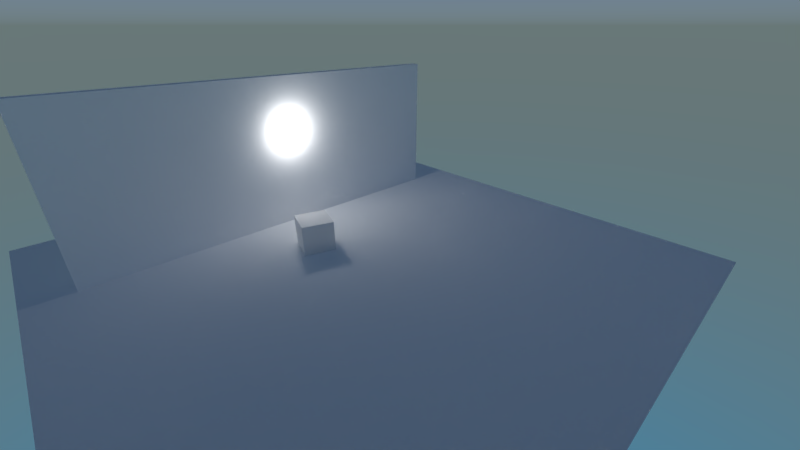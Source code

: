 # Source: ies.blend  (saved by Blender 2.80.39; exported with 4.5.12 LTS)
import bpy
from mathutils import Matrix  # noqa: F401  (used for matrix-valued properties, if any)

bpy.ops.wm.read_factory_settings(use_empty=True)
scene = bpy.context.scene
scene.name = 'Scene'

# ---- collections
col_collection_1 = bpy.data.collections.new('Collection 1'); scene.collection.children.link(col_collection_1)

# ---- materials (node trees are filled in below, after node groups)
mat_wall = bpy.data.materials.new('Wall')
mat_wall.alpha_threshold = 0.0
mat_wall.use_transparent_shadow = False
mat_wall.diffuse_color = (1.0, 1.0, 1.0, 1.0)
mat_wall.roughness = 0.5
mat_wall.line_color = (0.0, 0.0, 0.0, 1.0)

# ---- material node trees
mat_wall.use_nodes = True; mat_wall.node_tree.nodes.clear()
_N = mat_wall.node_tree.nodes; _L = mat_wall.node_tree.links
n0 = _N.new('ShaderNodeOutputMaterial'); n0.name = 'Material Output'; n0.location = (300, 300)
n1 = _N.new('ShaderNodeBsdfDiffuse'); n1.name = 'Diffuse BSDF'; n1.location = (10, 300)
n1.inputs[0].default_value = (1.0, 1.0, 1.0, 1.0)
n1.inputs[1].default_value = 1.0
_L.new(n1.outputs[0], n0.inputs[0])
n0.is_active_output = True

# ---- world
world_world = bpy.data.worlds.new('World'); scene.world = world_world
world_world.use_nodes = True; world_world.node_tree.nodes.clear()
_N = world_world.node_tree.nodes; _L = world_world.node_tree.links
n0 = _N.new('ShaderNodeOutputWorld'); n0.name = 'World Output'; n0.location = (300, 300)
n1 = _N.new('ShaderNodeBackground'); n1.name = 'Background'; n1.location = (10, 300)
n2 = _N.new('ShaderNodeTexSky'); n2.name = 'Sky Texture'; n2.location = (-220, 315)
n2.sky_type = 'HOSEK_WILKIE'
n2.sun_elevation = 1.571
_L.new(n1.outputs[0], n0.inputs[0])
_L.new(n2.outputs[0], n1.inputs[0])
n0.is_active_output = True
world_world.color = (0.05088, 0.05088, 0.05088)
world_world.use_sun_shadow = False
world_world.sun_shadow_jitter_overblur = 0.0
world_world.cycles.sampling_method = 'MANUAL'

# ---- cameras
cam_camera = bpy.data.cameras.new('Camera')
cam_camera.clip_end = 200.0
cam_camera.lens = 16.0
cam_camera.sensor_width = 32.0
cam_camera.sensor_height = 18.0
cam_camera.ortho_scale = 7.314
cam_camera.dof.focus_distance = 0.0
cam_camera.dof.aperture_fstop = 128.0

# ---- lights
light_lamp = bpy.data.lights.new('Lamp', 'POINT')
light_lamp.transmission_factor = 0.0
light_lamp.cutoff_distance = 30.0
light_lamp.energy = 100.0
light_lamp.shadow_buffer_clip_start = 1.001
light_lamp.shadow_soft_size = 0.25
light_lamp.shadow_maximum_resolution = 0.006
light_lamp.use_absolute_resolution = True

# ---- meshes
me_cube_002 = bpy.data.meshes.new('Cube.002')
me_cube_002.from_pydata([(-1.0, -1.0, -1.0), (-1.0, -1.0, 1.0), (-1.0, 1.0, -1.0), (-1.0, 1.0, 1.0), (1.0, -1.0, -1.0), (1.0, -1.0, 1.0), (1.0, 1.0, -1.0), (1.0, 1.0, 1.0)], [], [(0, 1, 3, 2), (2, 3, 7, 6), (6, 7, 5, 4), (4, 5, 1, 0), (2, 6, 4, 0), (7, 3, 1, 5)])
me_cube_002.use_remesh_preserve_volume = False
me_cube_002.use_remesh_preserve_attributes = False
me_cube_002.use_mirror_vertex_groups = False
me_cube_002.update()
me_cube = bpy.data.meshes.new('Cube')
me_cube.from_pydata([(-1.0, -1.0, -1.0), (-1.0, -1.0, 1.0), (-1.0, 1.0, -1.0), (-1.0, 1.0, 1.0), (1.0, -1.0, -1.0), (1.0, -1.0, 1.0), (1.0, 1.0, -1.0), (1.0, 1.0, 1.0)], [], [(0, 1, 3, 2), (2, 3, 7, 6), (6, 7, 5, 4), (4, 5, 1, 0), (2, 6, 4, 0), (7, 3, 1, 5)])
me_cube.materials.append(mat_wall)
me_cube.use_remesh_preserve_volume = False
me_cube.use_remesh_preserve_attributes = False
me_cube.use_mirror_vertex_groups = False
me_cube.update()
me_plane = bpy.data.meshes.new('Plane')
me_plane.from_pydata([(-1.0, -1.0, 0.0), (1.0, -1.0, 0.0), (-1.0, 1.0, 0.0), (1.0, 1.0, 0.0)], [], [(0, 1, 3, 2)])
_uv = me_plane.uv_layers.new(name='UVMap')
_uv.uv.foreach_set('vector', [-7.498, -7.498, 8.498, -7.498, 8.498, 8.498, -7.498, 8.498])
me_plane.materials.append(mat_wall)
me_plane.use_remesh_preserve_volume = False
me_plane.use_remesh_preserve_attributes = False
me_plane.use_mirror_vertex_groups = False
me_plane.update()

# ---- objects
ob_cube_001 = bpy.data.objects.new('Cube.001', me_cube_002)
ob_cube = bpy.data.objects.new('Cube', me_cube)
ob_floor = bpy.data.objects.new('Floor', me_plane)
ob_lamp = bpy.data.objects.new('Lamp', light_lamp)
ob_camera = bpy.data.objects.new('Camera', cam_camera)

# ---- transforms, parenting, visibility, modifiers, constraints
ob_cube_001.location = (-1.907, -0.6919, -0.7907)
ob_cube_001.rotation_euler = (0.0, -0.0, -0.3032)
ob_cube_001.scale = (0.5, 0.5, 0.5)
ob_cube_001.lineart.crease_threshold = 0.0
ob_cube.location = (-4.313, -0.2925, 1.203)
ob_cube.scale = (0.1552, 6.46, 2.535)
ob_cube.lineart.crease_threshold = 0.0
ob_floor.location = (-0.3106, 0.0, -1.268)
ob_floor.scale = (8.0, 8.0, 8.0)
ob_floor.lineart.crease_threshold = 0.0
ob_lamp.location = (-3.831, -0.08397, 2.031)
ob_lamp.lock_rotations_4d = False
ob_lamp.empty_display_type = 'ARROWS'
ob_lamp.color = (0.0, 0.0, 0.0, 0.0)
ob_lamp.lineart.crease_threshold = 0.0
ob_camera.location = (8.228, -6.508, 5.142)
ob_camera.rotation_euler = (1.109, 0.0, 0.8149)
ob_camera.lock_rotations_4d = False
ob_camera.empty_display_type = 'ARROWS'
ob_camera.color = (0.0, 0.0, 0.0, 0.0)
ob_camera.display_type = 'WIRE'
ob_camera.lineart.crease_threshold = 0.0

# ---- collection membership
col_collection_1.objects.link(ob_cube_001)
col_collection_1.objects.link(ob_cube)
col_collection_1.objects.link(ob_floor)
col_collection_1.objects.link(ob_lamp)
col_collection_1.objects.link(ob_camera)

# ---- scene / render settings (as saved in the file)
scene.camera = ob_camera
scene.frame_start = 1; scene.frame_end = 250; scene.frame_set(1)
scene.render.engine = 'BLENDER_EEVEE_NEXT'
scene.render.resolution_x = 960
scene.render.resolution_y = 540
scene.render.fps = 60
scene.render.dither_intensity = 0.0
scene.render.motion_blur_shutter = 1.0
scene.cycles.use_denoising = False
scene.cycles.samples = 128
scene.cycles.sampling_pattern = 'TABULATED_SOBOL'
scene.cycles.use_adaptive_sampling = False
scene.cycles.use_light_tree = False
scene.cycles.blur_glossy = 0.0
scene.cycles.sample_clamp_indirect = 0.0
scene.view_settings.view_transform = 'Standard'
bpy.context.view_layer.update()

